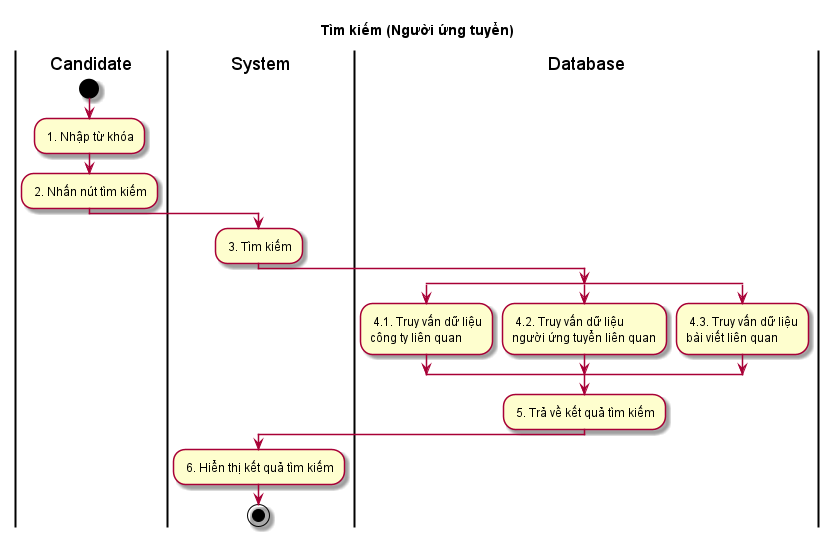

The diagram above was rendered by PlantUML. Its source (embedded in the PNG):
@startuml ActTimKiem(Candidate)

skin rose
title Tìm kiếm (Người ứng tuyển)

|Candidate|
start
: 1. Nhập từ khóa;
: 2. Nhấn nút tìm kiếm;
|System|
: 3. Tìm kiếm;
|Database|
split
: 4.1. Truy vấn dữ liệu\ncông ty liên quan;
split again
: 4.2. Truy vấn dữ liệu\nngười ứng tuyển liên quan;
split again
: 4.3. Truy vấn dữ liệu\nbài viết liên quan;
end split
: 5. Trả về kết quả tìm kiếm;
|System|
: 6. Hiển thị kết quả tìm kiếm;
stop

@enduml